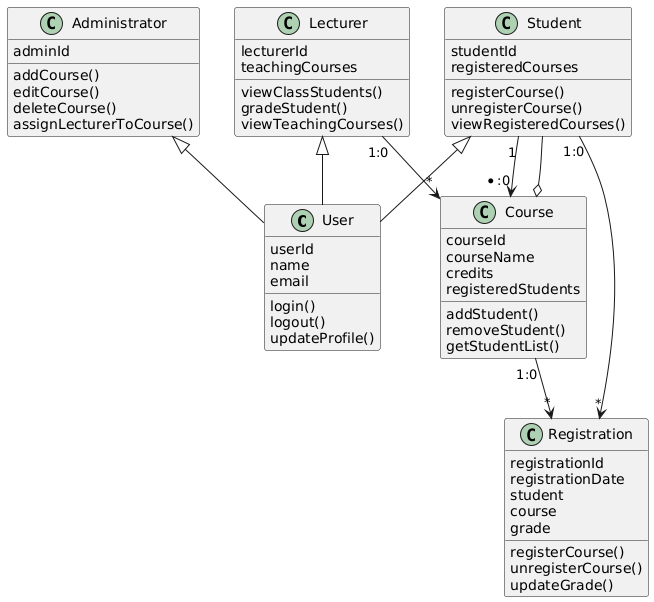

The diagram above was rendered by PlantUML. Its source (embedded in the PNG):
@startuml
skinparam classAttributeIconSize 0

class User {
  userId
  name
  email
  login()
  logout()
  updateProfile()
}

class Student {
  studentId
  registeredCourses
  registerCourse()
  unregisterCourse()
  viewRegisteredCourses()
}

class Lecturer {
  lecturerId
  teachingCourses
  viewClassStudents()
  gradeStudent()
  viewTeachingCourses()
}

class Administrator {
  adminId
  addCourse()
  editCourse()
  deleteCourse()
  assignLecturerToCourse()
}

class Course {
  courseId
  courseName
  credits
  registeredStudents
  addStudent()
  removeStudent()
  getStudentList()
}

class Registration {
  registrationId
  registrationDate
  student
  course
  grade
  registerCourse()
  unregisterCourse()
  updateGrade()
}

Student <|-- User
Lecturer <|-- User
Administrator <|-- User
Student "1" --> "*:0" Course
Student "1:0" --> "*" Registration
Course "1:0" --> "*" Registration
Lecturer "1:0" --> "*" Course
Course o-- Student
@enduml